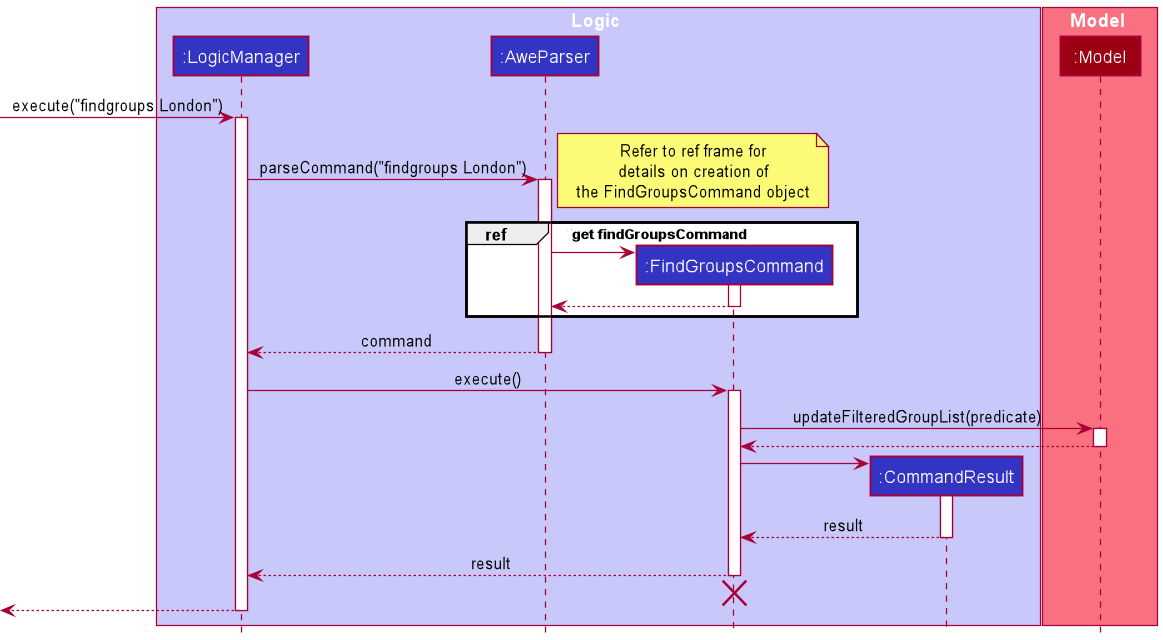

The diagram above was rendered by PlantUML. Its source (embedded in the PNG):
@startuml
!include style.puml

box Logic LOGIC_COLOR_T1

participant ":LogicManager" as LogicManager LOGIC_COLOR
participant ":AweParser" as AweParser LOGIC_COLOR
participant ":FindGroupsCommand" as FindGroupsCommand LOGIC_COLOR
participant ":CommandResult" as CommandResult LOGIC_COLOR
end box

box Model MODEL_COLOR_T1
participant ":Model" as Model MODEL_COLOR
end box

[-> LogicManager : execute("findgroups London")
activate LogicManager

LogicManager -> AweParser : parseCommand("findgroups London")
activate AweParser

note right
Refer to ref frame for
details on creation of
the FindGroupsCommand object
end note
group ref [get findGroupsCommand]
create FindGroupsCommand
AweParser -> FindGroupsCommand
activate FindGroupsCommand
FindGroupsCommand --> AweParser
deactivate FindGroupsCommand
end group

AweParser --> LogicManager : command
deactivate AweParser

LogicManager -> FindGroupsCommand : execute()
activate FindGroupsCommand

FindGroupsCommand -> Model : updateFilteredGroupList(predicate)
activate Model

Model --> FindGroupsCommand
deactivate Model

create CommandResult
FindGroupsCommand -> CommandResult
activate CommandResult

CommandResult --> FindGroupsCommand : result
deactivate CommandResult

FindGroupsCommand --> LogicManager : result
deactivate FindGroupsCommand
'Hidden arrow to position the destroy marker below the end of the activation bar.
FindGroupsCommand -[hidden]-> AweParser
destroy FindGroupsCommand


[<--LogicManager
deactivate LogicManager
@enduml